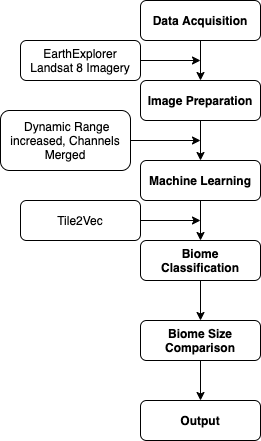

The diagram above was exported from draw.io. Its source (the exported page's mxGraphModel, read from the mxfile embedded in the PNG):
<mxGraphModel dx="1346" dy="853" grid="1" gridSize="10" guides="1" tooltips="1" connect="1" arrows="1" fold="1" page="1" pageScale="1" pageWidth="827" pageHeight="1169" math="0" shadow="0">
  <root>
    <mxCell id="WIyWlLk6GJQsqaUBKTNV-0" />
    <mxCell id="WIyWlLk6GJQsqaUBKTNV-1" parent="WIyWlLk6GJQsqaUBKTNV-0" />
    <mxCell id="HSJL-cJWeCkqGU109blX-2" style="edgeStyle=orthogonalEdgeStyle;rounded=0;orthogonalLoop=1;jettySize=auto;html=1;entryX=0.5;entryY=0;entryDx=0;entryDy=0;" edge="1" parent="WIyWlLk6GJQsqaUBKTNV-1" source="WIyWlLk6GJQsqaUBKTNV-3" target="HSJL-cJWeCkqGU109blX-1">
      <mxGeometry relative="1" as="geometry" />
    </mxCell>
    <mxCell id="WIyWlLk6GJQsqaUBKTNV-3" value="&lt;b&gt;Data Acquisition&lt;/b&gt;" style="rounded=1;whiteSpace=wrap;html=1;fontSize=12;glass=0;strokeWidth=1;shadow=0;" parent="WIyWlLk6GJQsqaUBKTNV-1" vertex="1">
      <mxGeometry x="160" y="80" width="120" height="40" as="geometry" />
    </mxCell>
    <mxCell id="HSJL-cJWeCkqGU109blX-3" style="edgeStyle=orthogonalEdgeStyle;rounded=0;orthogonalLoop=1;jettySize=auto;html=1;" edge="1" parent="WIyWlLk6GJQsqaUBKTNV-1" source="WIyWlLk6GJQsqaUBKTNV-7">
      <mxGeometry relative="1" as="geometry">
        <mxPoint x="220" y="140" as="targetPoint" />
      </mxGeometry>
    </mxCell>
    <mxCell id="WIyWlLk6GJQsqaUBKTNV-7" value="EarthExplorer&lt;br&gt;Landsat 8 Imagery" style="rounded=1;whiteSpace=wrap;html=1;fontSize=12;glass=0;strokeWidth=1;shadow=0;" parent="WIyWlLk6GJQsqaUBKTNV-1" vertex="1">
      <mxGeometry x="40" y="120" width="120" height="40" as="geometry" />
    </mxCell>
    <mxCell id="HSJL-cJWeCkqGU109blX-6" style="edgeStyle=orthogonalEdgeStyle;rounded=0;orthogonalLoop=1;jettySize=auto;html=1;" edge="1" parent="WIyWlLk6GJQsqaUBKTNV-1" source="HSJL-cJWeCkqGU109blX-1" target="HSJL-cJWeCkqGU109blX-4">
      <mxGeometry relative="1" as="geometry" />
    </mxCell>
    <mxCell id="HSJL-cJWeCkqGU109blX-1" value="&lt;b&gt;Image Preparation&lt;/b&gt;" style="rounded=1;whiteSpace=wrap;html=1;fontSize=12;glass=0;strokeWidth=1;shadow=0;" vertex="1" parent="WIyWlLk6GJQsqaUBKTNV-1">
      <mxGeometry x="160" y="160" width="120" height="40" as="geometry" />
    </mxCell>
    <mxCell id="HSJL-cJWeCkqGU109blX-11" style="edgeStyle=orthogonalEdgeStyle;rounded=0;orthogonalLoop=1;jettySize=auto;html=1;entryX=0.5;entryY=0;entryDx=0;entryDy=0;" edge="1" parent="WIyWlLk6GJQsqaUBKTNV-1" source="HSJL-cJWeCkqGU109blX-4" target="HSJL-cJWeCkqGU109blX-9">
      <mxGeometry relative="1" as="geometry" />
    </mxCell>
    <mxCell id="HSJL-cJWeCkqGU109blX-4" value="&lt;b&gt;Machine Learning&lt;/b&gt;" style="rounded=1;whiteSpace=wrap;html=1;fontSize=12;glass=0;strokeWidth=1;shadow=0;" vertex="1" parent="WIyWlLk6GJQsqaUBKTNV-1">
      <mxGeometry x="160" y="240" width="120" height="40" as="geometry" />
    </mxCell>
    <mxCell id="HSJL-cJWeCkqGU109blX-19" value="" style="edgeStyle=orthogonalEdgeStyle;rounded=0;orthogonalLoop=1;jettySize=auto;html=1;" edge="1" parent="WIyWlLk6GJQsqaUBKTNV-1" source="HSJL-cJWeCkqGU109blX-9" target="HSJL-cJWeCkqGU109blX-13">
      <mxGeometry relative="1" as="geometry" />
    </mxCell>
    <mxCell id="HSJL-cJWeCkqGU109blX-9" value="&lt;b&gt;Biome Classification&lt;/b&gt;" style="rounded=1;whiteSpace=wrap;html=1;fontSize=12;glass=0;strokeWidth=1;shadow=0;" vertex="1" parent="WIyWlLk6GJQsqaUBKTNV-1">
      <mxGeometry x="160" y="320" width="120" height="40" as="geometry" />
    </mxCell>
    <mxCell id="HSJL-cJWeCkqGU109blX-21" value="" style="edgeStyle=orthogonalEdgeStyle;rounded=0;orthogonalLoop=1;jettySize=auto;html=1;" edge="1" parent="WIyWlLk6GJQsqaUBKTNV-1" source="HSJL-cJWeCkqGU109blX-13" target="HSJL-cJWeCkqGU109blX-20">
      <mxGeometry relative="1" as="geometry" />
    </mxCell>
    <mxCell id="HSJL-cJWeCkqGU109blX-13" value="&lt;b&gt;Biome Size Comparison&lt;/b&gt;" style="rounded=1;whiteSpace=wrap;html=1;fontSize=12;glass=0;strokeWidth=1;shadow=0;" vertex="1" parent="WIyWlLk6GJQsqaUBKTNV-1">
      <mxGeometry x="160" y="400" width="120" height="40" as="geometry" />
    </mxCell>
    <mxCell id="HSJL-cJWeCkqGU109blX-15" style="edgeStyle=orthogonalEdgeStyle;rounded=0;orthogonalLoop=1;jettySize=auto;html=1;" edge="1" parent="WIyWlLk6GJQsqaUBKTNV-1" source="HSJL-cJWeCkqGU109blX-14">
      <mxGeometry relative="1" as="geometry">
        <mxPoint x="220" y="220" as="targetPoint" />
      </mxGeometry>
    </mxCell>
    <mxCell id="HSJL-cJWeCkqGU109blX-14" value="&amp;nbsp;Dynamic Range increased, Channels Merged" style="rounded=1;whiteSpace=wrap;html=1;fontSize=12;glass=0;strokeWidth=1;shadow=0;" vertex="1" parent="WIyWlLk6GJQsqaUBKTNV-1">
      <mxGeometry x="20" y="190" width="130" height="60" as="geometry" />
    </mxCell>
    <mxCell id="HSJL-cJWeCkqGU109blX-18" style="edgeStyle=orthogonalEdgeStyle;rounded=0;orthogonalLoop=1;jettySize=auto;html=1;" edge="1" parent="WIyWlLk6GJQsqaUBKTNV-1" source="HSJL-cJWeCkqGU109blX-17">
      <mxGeometry relative="1" as="geometry">
        <mxPoint x="220" y="300" as="targetPoint" />
      </mxGeometry>
    </mxCell>
    <mxCell id="HSJL-cJWeCkqGU109blX-17" value="Tile2Vec" style="rounded=1;whiteSpace=wrap;html=1;fontSize=12;glass=0;strokeWidth=1;shadow=0;" vertex="1" parent="WIyWlLk6GJQsqaUBKTNV-1">
      <mxGeometry x="40" y="280" width="120" height="40" as="geometry" />
    </mxCell>
    <mxCell id="HSJL-cJWeCkqGU109blX-20" value="&lt;b&gt;Output&lt;/b&gt;" style="rounded=1;whiteSpace=wrap;html=1;fontSize=12;glass=0;strokeWidth=1;shadow=0;" vertex="1" parent="WIyWlLk6GJQsqaUBKTNV-1">
      <mxGeometry x="160" y="480" width="120" height="40" as="geometry" />
    </mxCell>
  </root>
</mxGraphModel>